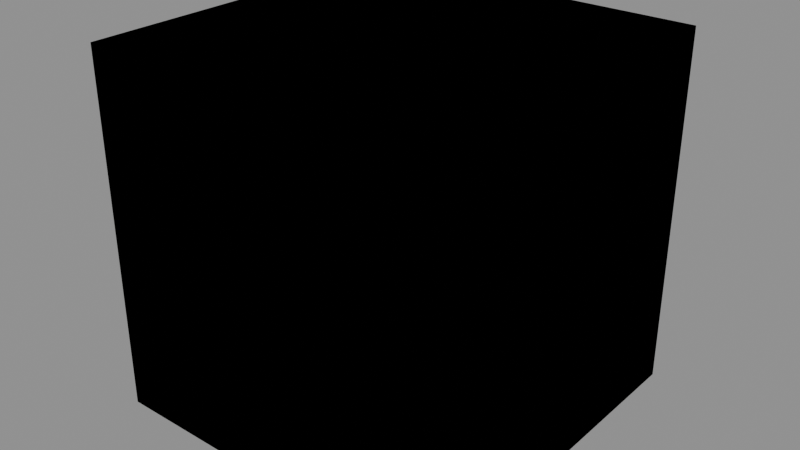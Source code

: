 # Source: crate.blend  (saved by Blender 5.2.45; exported with 4.5.12 LTS)
import bpy
from mathutils import Matrix  # noqa: F401  (used for matrix-valued properties, if any)

bpy.ops.wm.read_factory_settings(use_empty=True)
scene = bpy.context.scene
scene.name = 'Scene'

# ---- materials (node trees are filled in below, after node groups)
mat_wood = bpy.data.materials.new('wood')
mat_wood.use_backface_culling = True
mat_wood.diffuse_color = (0.45, 0.28, 0.13, 1.0)

# ---- material node trees
mat_wood.use_nodes = True; mat_wood.node_tree.nodes.clear()
_N = mat_wood.node_tree.nodes; _L = mat_wood.node_tree.links
n0 = _N.new('ShaderNodeBsdfPrincipled'); n0.name = 'Principled BSDF'; n0.location = (-200, 100)
n0.inputs[0].default_value = (0.45, 0.28, 0.13, 1.0)
n0.inputs[2].default_value = 0.8
n0.inputs[10].default_value = 0.005
n1 = _N.new('ShaderNodeOutputMaterial'); n1.name = 'Material Output'; n1.location = (200, 100)
_L.new(n0.outputs[0], n1.inputs[0])
n1.is_active_output = True

# ---- meshes
me_crate_lod0 = bpy.data.meshes.new('crate_LOD0')
me_crate_lod0.from_pydata([(-0.5, -0.5, 0.0), (0.5, -0.5, 0.0), (0.5, 0.5, 0.0), (-0.5, 0.5, 0.0), (-0.5, -0.5, 1.0), (0.5, -0.5, 1.0), (0.5, 0.5, 1.0), (-0.5, 0.5, 1.0), (-0.5, -0.5, 0.0), (-0.5, 0.5, 0.0), (0.5, 0.5, 0.0), (0.5, -0.5, 0.0), (-0.5, -0.5, 1.0), (0.5, -0.5, 1.0), (0.5, 0.5, 1.0), (-0.5, 0.5, 1.0), (-0.5, -0.5, 0.0), (0.5, -0.5, 0.0), (0.5, -0.5, 1.0), (-0.5, -0.5, 1.0), (0.5, 0.5, 0.0), (-0.5, 0.5, 0.0), (-0.5, 0.5, 1.0), (0.5, 0.5, 1.0), (-0.5, 0.5, 0.0), (-0.5, -0.5, 0.0), (-0.5, -0.5, 1.0), (-0.5, 0.5, 1.0), (0.5, -0.5, 0.0), (0.5, 0.5, 0.0), (0.5, 0.5, 1.0), (0.5, -0.5, 1.0), (-0.5, -0.5, 0.03), (-0.5, 0.5, 0.03), (0.5, 0.5, 0.03), (0.5, -0.5, 0.03), (-0.5, -0.5, 0.97), (0.5, -0.5, 0.97), (0.5, 0.5, 0.97), (-0.5, 0.5, 0.97), (-0.5, -0.47, 0.0), (0.5, -0.47, 0.0), (0.5, -0.47, 1.0), (-0.5, -0.47, 1.0), (0.5, 0.47, 0.0), (-0.5, 0.47, 0.0), (-0.5, 0.47, 1.0), (0.5, 0.47, 1.0), (-0.47, 0.5, 0.0), (-0.47, -0.5, 0.0), (-0.47, -0.5, 1.0), (-0.47, 0.5, 1.0), (0.47, -0.5, 0.0), (0.47, 0.5, 0.0), (0.47, 0.5, 1.0), (0.47, -0.5, 1.0)], [], [(32, 33, 34, 35), (36, 37, 38, 39), (40, 41, 42, 43), (44, 45, 46, 47), (48, 49, 50, 51), (52, 53, 54, 55), (0, 3, 9, 8), (3, 2, 10, 9), (2, 1, 11, 10), (1, 0, 8, 11), (4, 5, 13, 12), (5, 6, 14, 13), (6, 7, 15, 14), (7, 4, 12, 15), (0, 1, 17, 16), (1, 5, 18, 17), (5, 4, 19, 18), (4, 0, 16, 19), (2, 3, 21, 20), (3, 7, 22, 21), (7, 6, 23, 22), (6, 2, 20, 23), (3, 0, 25, 24), (0, 4, 26, 25), (4, 7, 27, 26), (7, 3, 24, 27), (1, 2, 29, 28), (2, 6, 30, 29), (6, 5, 31, 30), (5, 1, 28, 31), (8, 9, 33, 32), (9, 10, 34, 33), (10, 11, 35, 34), (11, 8, 32, 35), (12, 13, 37, 36), (13, 14, 38, 37), (14, 15, 39, 38), (15, 12, 36, 39), (16, 17, 41, 40), (17, 18, 42, 41), (18, 19, 43, 42), (19, 16, 40, 43), (20, 21, 45, 44), (21, 22, 46, 45), (22, 23, 47, 46), (23, 20, 44, 47), (24, 25, 49, 48), (25, 26, 50, 49), (26, 27, 51, 50), (27, 24, 48, 51), (28, 29, 53, 52), (29, 30, 54, 53), (30, 31, 55, 54), (31, 28, 52, 55)])
me_crate_lod0.materials.append(mat_wood)
me_crate_lod0.update()
me_crate_lod1 = bpy.data.meshes.new('crate_LOD1')
me_crate_lod1.from_pydata([(-0.5, -0.5, 0.0), (0.5, -0.5, 0.0), (0.5, 0.5, 0.0), (-0.5, 0.5, 0.0), (-0.5, -0.5, 1.0), (0.5, -0.5, 1.0), (0.5, 0.5, 1.0), (-0.5, 0.5, 1.0)], [], [(0, 3, 2, 1), (4, 5, 6, 7), (0, 1, 5, 4), (2, 3, 7, 6), (3, 0, 4, 7), (1, 2, 6, 5)])
me_crate_lod1.materials.append(mat_wood)
me_crate_lod1.update()
me_crate_lod2 = bpy.data.meshes.new('crate_LOD2')
me_crate_lod2.from_pydata([(-0.5, -0.5, 0.0), (0.5, -0.5, 0.0), (0.5, 0.5, 0.0), (-0.5, 0.5, 0.0), (-0.5, -0.5, 1.0), (0.5, -0.5, 1.0), (0.5, 0.5, 1.0), (-0.5, 0.5, 1.0)], [], [(4, 5, 6, 7), (0, 1, 5, 4), (2, 3, 7, 6), (3, 0, 4, 7), (1, 2, 6, 5)])
me_crate_lod2.materials.append(mat_wood)
me_crate_lod2.update()
me_crate_col_box = bpy.data.meshes.new('crate_COL_box')
me_crate_col_box.from_pydata([(-0.5, -0.5, -0.5), (0.5, -0.5, -0.5), (0.5, 0.5, -0.5), (-0.5, 0.5, -0.5), (-0.5, -0.5, 0.5), (0.5, -0.5, 0.5), (0.5, 0.5, 0.5), (-0.5, 0.5, 0.5)], [], [(0, 3, 2, 1), (4, 5, 6, 7), (0, 1, 5, 4), (2, 3, 7, 6), (3, 0, 4, 7), (1, 2, 6, 5)])
me_crate_col_box.update()

# ---- objects
ob_crate = bpy.data.objects.new('crate', None)
ob_crate_lod0 = bpy.data.objects.new('crate_LOD0', me_crate_lod0)
ob_crate_lod1 = bpy.data.objects.new('crate_LOD1', me_crate_lod1)
ob_crate_lod2 = bpy.data.objects.new('crate_LOD2', me_crate_lod2)
ob_crate_col_box = bpy.data.objects.new('crate_COL_box', me_crate_col_box)

# ---- transforms, parenting, visibility, modifiers, constraints
ob_crate.location = (0.0, 0.0, 0.0)
ob_crate.empty_display_size = 0.5
ob_crate_lod0.parent = ob_crate
ob_crate_lod0.location = (0.0, 0.0, 0.0)
_m = ob_crate_lod0.modifiers.new('Bevel', 'BEVEL')
_m.width = 0.02
_m.width_pct = 0.02
_m.limit_method = 'WEIGHT'
ob_crate_lod1.parent = ob_crate
ob_crate_lod1.location = (0.0, 0.0, 0.0)
ob_crate_lod2.parent = ob_crate
ob_crate_lod2.location = (0.0, 0.0, 0.0)
ob_crate_col_box.parent = ob_crate
ob_crate_col_box.location = (0.0, 0.0, 0.5)
ob_crate_col_box.hide_render = True
ob_crate_col_box.display_type = 'WIRE'

# ---- collection membership
scene.collection.objects.link(ob_crate)
scene.collection.objects.link(ob_crate_lod0)
scene.collection.objects.link(ob_crate_lod1)
scene.collection.objects.link(ob_crate_lod2)
scene.collection.objects.link(ob_crate_col_box)

# ---- scene / render settings (as saved in the file)
scene.frame_start = 1; scene.frame_end = 250; scene.frame_set(1)
scene.render.engine = 'BLENDER_EEVEE_NEXT'
scene.render.bake_bias = 0.0
scene.render.bake_samples = 0
scene.render.compositor_device = 'GPU'
scene.eevee.use_volume_custom_range = False
scene.eevee.fast_gi_thickness_near = 0.1
scene.eevee.fast_gi_thickness_far = 0.0
scene.eevee.ray_tracing_options.screen_trace_thickness = 0.1
bpy.context.view_layer.update()

# ---- added for rendering (the .blend has no active camera and no usable light): camera, sun + grey world if the file has none
cam_auto = bpy.data.cameras.new('AutoCamera')
cam_auto.lens = 50.0
cam_auto.sensor_width = 36.0
cam_auto.clip_end = 1000.0
ob_auto_camera = bpy.data.objects.new('AutoCamera', cam_auto)
scene.collection.objects.link(ob_auto_camera)
ob_auto_camera.location = (1.60254, -1.92304, 1.78203)
ob_auto_camera.rotation_euler = (1.09748, -7.21219e-08, 0.694738)
scene.camera = ob_auto_camera
light_auto_sun = bpy.data.lights.new('AutoSun', 'SUN')
light_auto_sun.energy = 3.0
light_auto_sun.angle = 0.0523599
ob_auto_sun = bpy.data.objects.new('AutoSun', light_auto_sun)
scene.collection.objects.link(ob_auto_sun)
ob_auto_sun.rotation_euler = (0.872665, 0.174533, 0.523599)
if scene.world is None:
    world_auto = bpy.data.worlds.new('AutoWorld')
    world_auto.color = (0.3, 0.3, 0.3)
    scene.world = world_auto
bpy.context.view_layer.update()

